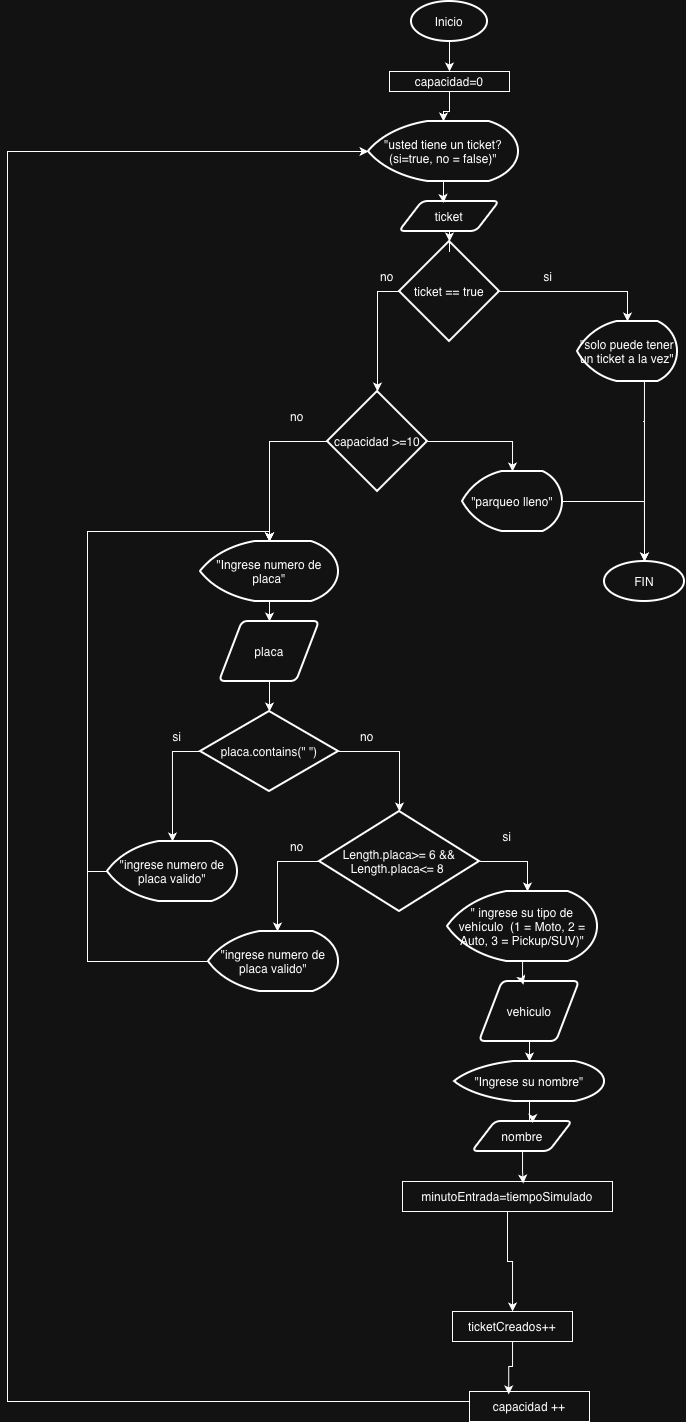

The diagram above was exported from draw.io. Its source (the exported page's mxGraphModel, read from the mxfile embedded in the PNG):
<mxGraphModel dx="1650" dy="1736" grid="1" gridSize="10" guides="1" tooltips="1" connect="1" arrows="1" fold="1" page="1" pageScale="1" pageWidth="827" pageHeight="1169" math="0" shadow="0">
  <root>
    <mxCell id="0" />
    <mxCell id="1" parent="0" />
    <mxCell id="4bqKwCfGJ-Q6_qauQSJZ-2" parent="1" style="strokeWidth=2;html=1;shape=mxgraph.flowchart.start_2;whiteSpace=wrap;" value="Inicio" vertex="1">
      <mxGeometry height="40" width="76" x="364" y="-490" as="geometry" />
    </mxCell>
    <mxCell id="4bqKwCfGJ-Q6_qauQSJZ-58" edge="1" parent="1" source="4bqKwCfGJ-Q6_qauQSJZ-43" style="edgeStyle=orthogonalEdgeStyle;rounded=0;orthogonalLoop=1;jettySize=auto;html=1;exitX=0;exitY=0.5;exitDx=0;exitDy=0;exitPerimeter=0;" target="4bqKwCfGJ-Q6_qauQSJZ-57">
      <mxGeometry relative="1" as="geometry">
        <Array as="points">
          <mxPoint x="330" y="-200" />
        </Array>
      </mxGeometry>
    </mxCell>
    <mxCell id="4bqKwCfGJ-Q6_qauQSJZ-43" parent="1" style="strokeWidth=2;html=1;shape=mxgraph.flowchart.decision;whiteSpace=wrap;" value="ticket == true" vertex="1">
      <mxGeometry height="100" width="100" x="352" y="-250" as="geometry" />
    </mxCell>
    <mxCell id="4bqKwCfGJ-Q6_qauQSJZ-46" parent="1" style="strokeWidth=2;html=1;shape=mxgraph.flowchart.display;whiteSpace=wrap;" value="&quot;solo puede tener un ticket a la vez&quot;" vertex="1">
      <mxGeometry height="60" width="100" x="530" y="-170" as="geometry" />
    </mxCell>
    <mxCell id="4bqKwCfGJ-Q6_qauQSJZ-47" edge="1" parent="1" source="4bqKwCfGJ-Q6_qauQSJZ-43" style="edgeStyle=orthogonalEdgeStyle;rounded=0;orthogonalLoop=1;jettySize=auto;html=1;entryX=0.5;entryY=0;entryDx=0;entryDy=0;entryPerimeter=0;exitX=1;exitY=0.5;exitDx=0;exitDy=0;exitPerimeter=0;" target="4bqKwCfGJ-Q6_qauQSJZ-46">
      <mxGeometry relative="1" as="geometry">
        <mxPoint x="730" y="-30" as="sourcePoint" />
      </mxGeometry>
    </mxCell>
    <mxCell id="4bqKwCfGJ-Q6_qauQSJZ-48" parent="1" style="text;html=1;whiteSpace=wrap;strokeColor=none;fillColor=none;align=center;verticalAlign=middle;rounded=0;" value="si" vertex="1">
      <mxGeometry height="30" width="60" x="471" y="-230" as="geometry" />
    </mxCell>
    <mxCell id="4bqKwCfGJ-Q6_qauQSJZ-51" parent="1" style="strokeWidth=2;html=1;shape=mxgraph.flowchart.display;whiteSpace=wrap;" value="&quot;usted tiene un ticket? (si=true, no = false)&quot;" vertex="1">
      <mxGeometry height="60" width="150" x="321" y="-370" as="geometry" />
    </mxCell>
    <mxCell id="4bqKwCfGJ-Q6_qauQSJZ-104" edge="1" parent="1" source="4bqKwCfGJ-Q6_qauQSJZ-52" style="edgeStyle=orthogonalEdgeStyle;rounded=0;orthogonalLoop=1;jettySize=auto;html=1;" target="4bqKwCfGJ-Q6_qauQSJZ-43">
      <mxGeometry relative="1" as="geometry" />
    </mxCell>
    <mxCell id="4bqKwCfGJ-Q6_qauQSJZ-52" parent="1" style="shape=parallelogram;html=1;strokeWidth=2;perimeter=parallelogramPerimeter;whiteSpace=wrap;rounded=1;arcSize=12;size=0.23;" value="ticket" vertex="1">
      <mxGeometry height="30" width="100" x="352" y="-290" as="geometry" />
    </mxCell>
    <mxCell id="4bqKwCfGJ-Q6_qauQSJZ-93" edge="1" parent="1" source="4bqKwCfGJ-Q6_qauQSJZ-57" style="edgeStyle=orthogonalEdgeStyle;rounded=0;orthogonalLoop=1;jettySize=auto;html=1;entryX=0.5;entryY=0;entryDx=0;entryDy=0;entryPerimeter=0;" target="4bqKwCfGJ-Q6_qauQSJZ-94">
      <mxGeometry relative="1" as="geometry">
        <mxPoint x="460" y="10" as="targetPoint" />
      </mxGeometry>
    </mxCell>
    <mxCell id="4bqKwCfGJ-Q6_qauQSJZ-57" parent="1" style="strokeWidth=2;html=1;shape=mxgraph.flowchart.decision;whiteSpace=wrap;" value="capacidad &amp;gt;=10" vertex="1">
      <mxGeometry height="100" width="100" x="280" y="-100" as="geometry" />
    </mxCell>
    <mxCell id="4bqKwCfGJ-Q6_qauQSJZ-59" parent="1" style="text;html=1;whiteSpace=wrap;strokeColor=none;fillColor=none;align=center;verticalAlign=middle;rounded=0;" value="no" vertex="1">
      <mxGeometry height="30" width="60" x="310" y="-230" as="geometry" />
    </mxCell>
    <mxCell id="4bqKwCfGJ-Q6_qauQSJZ-91" edge="1" parent="1" source="4bqKwCfGJ-Q6_qauQSJZ-57" style="edgeStyle=orthogonalEdgeStyle;rounded=0;orthogonalLoop=1;jettySize=auto;html=1;entryX=0.5;entryY=0;entryDx=0;entryDy=0;entryPerimeter=0;exitX=0;exitY=0.5;exitDx=0;exitDy=0;exitPerimeter=0;" target="4bqKwCfGJ-Q6_qauQSJZ-61">
      <mxGeometry relative="1" as="geometry" />
    </mxCell>
    <mxCell id="4bqKwCfGJ-Q6_qauQSJZ-92" parent="1" style="text;html=1;whiteSpace=wrap;strokeColor=none;fillColor=none;align=center;verticalAlign=middle;rounded=0;" value="no" vertex="1">
      <mxGeometry height="30" width="60" x="220" y="-90" as="geometry" />
    </mxCell>
    <mxCell id="4bqKwCfGJ-Q6_qauQSJZ-94" parent="1" style="strokeWidth=2;html=1;shape=mxgraph.flowchart.display;whiteSpace=wrap;" value="&quot;parqueo lleno&quot;" vertex="1">
      <mxGeometry height="60" width="100" x="415" y="-20" as="geometry" />
    </mxCell>
    <mxCell id="4bqKwCfGJ-Q6_qauQSJZ-97" parent="1" style="strokeWidth=2;html=1;shape=mxgraph.flowchart.start_2;whiteSpace=wrap;" value="FIN" vertex="1">
      <mxGeometry height="40" width="80" x="557" y="70" as="geometry" />
    </mxCell>
    <mxCell id="4bqKwCfGJ-Q6_qauQSJZ-98" edge="1" parent="1" source="4bqKwCfGJ-Q6_qauQSJZ-46" style="edgeStyle=orthogonalEdgeStyle;rounded=0;orthogonalLoop=1;jettySize=auto;html=1;entryX=0.5;entryY=0;entryDx=0;entryDy=0;entryPerimeter=0;" target="4bqKwCfGJ-Q6_qauQSJZ-97">
      <mxGeometry relative="1" as="geometry">
        <Array as="points">
          <mxPoint x="597" y="-70" />
          <mxPoint x="597" y="-70" />
        </Array>
      </mxGeometry>
    </mxCell>
    <mxCell id="4bqKwCfGJ-Q6_qauQSJZ-99" edge="1" parent="1" source="4bqKwCfGJ-Q6_qauQSJZ-94" style="edgeStyle=orthogonalEdgeStyle;rounded=0;orthogonalLoop=1;jettySize=auto;html=1;entryX=0.5;entryY=0;entryDx=0;entryDy=0;entryPerimeter=0;" target="4bqKwCfGJ-Q6_qauQSJZ-97">
      <mxGeometry relative="1" as="geometry" />
    </mxCell>
    <mxCell id="4bqKwCfGJ-Q6_qauQSJZ-102" edge="1" parent="1" source="4bqKwCfGJ-Q6_qauQSJZ-100" style="edgeStyle=orthogonalEdgeStyle;rounded=0;orthogonalLoop=1;jettySize=auto;html=1;" target="4bqKwCfGJ-Q6_qauQSJZ-51">
      <mxGeometry relative="1" as="geometry" />
    </mxCell>
    <mxCell id="4bqKwCfGJ-Q6_qauQSJZ-100" parent="1" style="whiteSpace=wrap;html=1;" value="capacidad=0" vertex="1">
      <mxGeometry height="20" width="120" x="342" y="-420" as="geometry" />
    </mxCell>
    <mxCell id="4bqKwCfGJ-Q6_qauQSJZ-103" edge="1" parent="1" source="4bqKwCfGJ-Q6_qauQSJZ-51" style="edgeStyle=orthogonalEdgeStyle;rounded=0;orthogonalLoop=1;jettySize=auto;html=1;entryX=0.441;entryY=0.048;entryDx=0;entryDy=0;entryPerimeter=0;" target="4bqKwCfGJ-Q6_qauQSJZ-52">
      <mxGeometry relative="1" as="geometry" />
    </mxCell>
    <mxCell id="4bqKwCfGJ-Q6_qauQSJZ-105" edge="1" parent="1" source="4bqKwCfGJ-Q6_qauQSJZ-89" style="edgeStyle=orthogonalEdgeStyle;rounded=0;orthogonalLoop=1;jettySize=auto;html=1;entryX=0;entryY=0.5;entryDx=0;entryDy=0;entryPerimeter=0;exitX=0;exitY=0.5;exitDx=0;exitDy=0;" target="4bqKwCfGJ-Q6_qauQSJZ-51">
      <mxGeometry relative="1" as="geometry">
        <Array as="points">
          <mxPoint x="422" y="910" />
          <mxPoint x="-40" y="910" />
          <mxPoint x="-40" y="-340" />
        </Array>
        <mxPoint x="520" y="935" as="sourcePoint" />
      </mxGeometry>
    </mxCell>
    <mxCell id="4bqKwCfGJ-Q6_qauQSJZ-60" edge="1" parent="1" source="4bqKwCfGJ-Q6_qauQSJZ-61" style="edgeStyle=orthogonalEdgeStyle;rounded=0;orthogonalLoop=1;jettySize=auto;html=1;entryX=0.5;entryY=0;entryDx=0;entryDy=0;" target="4bqKwCfGJ-Q6_qauQSJZ-62">
      <mxGeometry relative="1" as="geometry" />
    </mxCell>
    <mxCell id="4bqKwCfGJ-Q6_qauQSJZ-61" parent="1" style="strokeWidth=2;html=1;shape=mxgraph.flowchart.display;whiteSpace=wrap;" value="&quot;Ingrese numero de placa&quot;" vertex="1">
      <mxGeometry height="60" width="138" x="153" y="50" as="geometry" />
    </mxCell>
    <mxCell id="4bqKwCfGJ-Q6_qauQSJZ-62" parent="1" style="shape=parallelogram;html=1;strokeWidth=2;perimeter=parallelogramPerimeter;whiteSpace=wrap;rounded=1;arcSize=12;size=0.23;" value="placa" vertex="1">
      <mxGeometry height="60" width="100" x="172" y="130" as="geometry" />
    </mxCell>
    <mxCell id="4bqKwCfGJ-Q6_qauQSJZ-63" edge="1" parent="1" source="4bqKwCfGJ-Q6_qauQSJZ-65" style="edgeStyle=orthogonalEdgeStyle;rounded=0;orthogonalLoop=1;jettySize=auto;html=1;">
      <mxGeometry relative="1" as="geometry">
        <mxPoint x="230" y="440" as="targetPoint" />
      </mxGeometry>
    </mxCell>
    <mxCell id="4bqKwCfGJ-Q6_qauQSJZ-64" edge="1" parent="1" source="4bqKwCfGJ-Q6_qauQSJZ-65" style="edgeStyle=orthogonalEdgeStyle;rounded=0;orthogonalLoop=1;jettySize=auto;html=1;">
      <mxGeometry relative="1" as="geometry">
        <Array as="points">
          <mxPoint x="480" y="370" />
        </Array>
        <mxPoint x="480" y="400" as="targetPoint" />
      </mxGeometry>
    </mxCell>
    <mxCell id="4bqKwCfGJ-Q6_qauQSJZ-65" parent="1" style="strokeWidth=2;html=1;shape=mxgraph.flowchart.decision;whiteSpace=wrap;" value="Length.placa&amp;gt;= 6 &amp;amp;&amp;amp; Length.placa&amp;lt;= 8&amp;nbsp;" vertex="1">
      <mxGeometry height="100" width="160" x="272" y="320" as="geometry" />
    </mxCell>
    <mxCell id="4bqKwCfGJ-Q6_qauQSJZ-66" parent="1" style="strokeWidth=2;html=1;shape=mxgraph.flowchart.decision;whiteSpace=wrap;" value="placa.contains(&quot; &quot;)" vertex="1">
      <mxGeometry height="80" width="138" x="153" y="220" as="geometry" />
    </mxCell>
    <mxCell id="4bqKwCfGJ-Q6_qauQSJZ-67" edge="1" parent="1" source="4bqKwCfGJ-Q6_qauQSJZ-62" style="edgeStyle=orthogonalEdgeStyle;rounded=0;orthogonalLoop=1;jettySize=auto;html=1;entryX=0.5;entryY=0;entryDx=0;entryDy=0;entryPerimeter=0;" target="4bqKwCfGJ-Q6_qauQSJZ-66">
      <mxGeometry relative="1" as="geometry" />
    </mxCell>
    <mxCell id="4bqKwCfGJ-Q6_qauQSJZ-68" parent="1" style="strokeWidth=2;html=1;shape=mxgraph.flowchart.display;whiteSpace=wrap;" value="&quot;ingrese numero de placa valido&quot;" vertex="1">
      <mxGeometry height="60" width="130" x="60" y="350" as="geometry" />
    </mxCell>
    <mxCell id="4bqKwCfGJ-Q6_qauQSJZ-69" edge="1" parent="1" source="4bqKwCfGJ-Q6_qauQSJZ-66" style="edgeStyle=orthogonalEdgeStyle;rounded=0;orthogonalLoop=1;jettySize=auto;html=1;entryX=0.5;entryY=0;entryDx=0;entryDy=0;entryPerimeter=0;exitX=0;exitY=0.5;exitDx=0;exitDy=0;exitPerimeter=0;" target="4bqKwCfGJ-Q6_qauQSJZ-68">
      <mxGeometry relative="1" as="geometry" />
    </mxCell>
    <mxCell id="4bqKwCfGJ-Q6_qauQSJZ-70" edge="1" parent="1" source="4bqKwCfGJ-Q6_qauQSJZ-66" style="edgeStyle=orthogonalEdgeStyle;rounded=0;orthogonalLoop=1;jettySize=auto;html=1;entryX=0.5;entryY=0;entryDx=0;entryDy=0;entryPerimeter=0;exitX=1;exitY=0.5;exitDx=0;exitDy=0;exitPerimeter=0;" target="4bqKwCfGJ-Q6_qauQSJZ-65">
      <mxGeometry relative="1" as="geometry" />
    </mxCell>
    <mxCell id="4bqKwCfGJ-Q6_qauQSJZ-71" parent="1" style="text;html=1;whiteSpace=wrap;strokeColor=none;fillColor=none;align=center;verticalAlign=middle;rounded=0;" value="si" vertex="1">
      <mxGeometry height="30" width="60" x="100" y="230" as="geometry" />
    </mxCell>
    <mxCell id="4bqKwCfGJ-Q6_qauQSJZ-72" parent="1" style="text;html=1;whiteSpace=wrap;strokeColor=none;fillColor=none;align=center;verticalAlign=middle;rounded=0;" value="no" vertex="1">
      <mxGeometry height="30" width="60" x="290" y="230" as="geometry" />
    </mxCell>
    <mxCell id="4bqKwCfGJ-Q6_qauQSJZ-73" edge="1" parent="1" source="4bqKwCfGJ-Q6_qauQSJZ-68" style="edgeStyle=orthogonalEdgeStyle;rounded=0;orthogonalLoop=1;jettySize=auto;html=1;entryX=0.5;entryY=0;entryDx=0;entryDy=0;entryPerimeter=0;" target="4bqKwCfGJ-Q6_qauQSJZ-61">
      <mxGeometry relative="1" as="geometry">
        <Array as="points">
          <mxPoint x="40" y="380" />
          <mxPoint x="40" y="40" />
          <mxPoint x="222" y="40" />
        </Array>
      </mxGeometry>
    </mxCell>
    <mxCell id="4bqKwCfGJ-Q6_qauQSJZ-74" parent="1" style="strokeWidth=2;html=1;shape=mxgraph.flowchart.display;whiteSpace=wrap;" value="&quot;ingrese numero de placa valido&quot;" vertex="1">
      <mxGeometry height="60" width="130" x="161" y="440" as="geometry" />
    </mxCell>
    <mxCell id="4bqKwCfGJ-Q6_qauQSJZ-75" edge="1" parent="1" source="4bqKwCfGJ-Q6_qauQSJZ-74" style="edgeStyle=orthogonalEdgeStyle;rounded=0;orthogonalLoop=1;jettySize=auto;html=1;entryX=0.5;entryY=0;entryDx=0;entryDy=0;entryPerimeter=0;" target="4bqKwCfGJ-Q6_qauQSJZ-61">
      <mxGeometry relative="1" as="geometry">
        <Array as="points">
          <mxPoint x="40" y="470" />
          <mxPoint x="40" y="40" />
          <mxPoint x="222" y="40" />
        </Array>
      </mxGeometry>
    </mxCell>
    <mxCell id="4bqKwCfGJ-Q6_qauQSJZ-76" parent="1" style="text;html=1;whiteSpace=wrap;strokeColor=none;fillColor=none;align=center;verticalAlign=middle;rounded=0;" value="no" vertex="1">
      <mxGeometry height="30" width="60" x="220" y="340" as="geometry" />
    </mxCell>
    <mxCell id="4bqKwCfGJ-Q6_qauQSJZ-77" parent="1" style="text;html=1;whiteSpace=wrap;strokeColor=none;fillColor=none;align=center;verticalAlign=middle;rounded=0;" value="si" vertex="1">
      <mxGeometry height="30" width="60" x="430" y="330" as="geometry" />
    </mxCell>
    <mxCell id="4bqKwCfGJ-Q6_qauQSJZ-78" parent="1" style="strokeWidth=2;html=1;shape=mxgraph.flowchart.display;whiteSpace=wrap;" value="&quot; ingrese su tipo de vehículo &amp;nbsp;(1 = Moto, 2 = Auto, 3 = Pickup/SUV)&quot;" vertex="1">
      <mxGeometry height="70" width="150" x="400" y="400" as="geometry" />
    </mxCell>
    <mxCell id="4bqKwCfGJ-Q6_qauQSJZ-79" parent="1" style="shape=parallelogram;html=1;strokeWidth=2;perimeter=parallelogramPerimeter;whiteSpace=wrap;rounded=1;arcSize=12;size=0.23;" value="vehiculo" vertex="1">
      <mxGeometry height="60" width="100" x="432" y="490" as="geometry" />
    </mxCell>
    <mxCell id="4bqKwCfGJ-Q6_qauQSJZ-80" edge="1" parent="1" source="4bqKwCfGJ-Q6_qauQSJZ-78" style="edgeStyle=orthogonalEdgeStyle;rounded=0;orthogonalLoop=1;jettySize=auto;html=1;entryX=0.44;entryY=0.05;entryDx=0;entryDy=0;entryPerimeter=0;" target="4bqKwCfGJ-Q6_qauQSJZ-79">
      <mxGeometry relative="1" as="geometry" />
    </mxCell>
    <mxCell id="4bqKwCfGJ-Q6_qauQSJZ-81" parent="1" style="strokeWidth=2;html=1;shape=mxgraph.flowchart.display;whiteSpace=wrap;" value="&quot;Ingrese su nombre&quot;" vertex="1">
      <mxGeometry height="40" width="150" x="407" y="570" as="geometry" />
    </mxCell>
    <mxCell id="4bqKwCfGJ-Q6_qauQSJZ-82" edge="1" parent="1" source="4bqKwCfGJ-Q6_qauQSJZ-79" style="edgeStyle=orthogonalEdgeStyle;rounded=0;orthogonalLoop=1;jettySize=auto;html=1;entryX=0.5;entryY=0;entryDx=0;entryDy=0;entryPerimeter=0;" target="4bqKwCfGJ-Q6_qauQSJZ-81">
      <mxGeometry relative="1" as="geometry" />
    </mxCell>
    <mxCell id="4bqKwCfGJ-Q6_qauQSJZ-84" parent="1" style="shape=parallelogram;html=1;strokeWidth=2;perimeter=parallelogramPerimeter;whiteSpace=wrap;rounded=1;arcSize=12;size=0.23;" value="nombre" vertex="1">
      <mxGeometry height="30" width="100" x="425" y="630" as="geometry" />
    </mxCell>
    <mxCell id="4bqKwCfGJ-Q6_qauQSJZ-85" edge="1" parent="1" source="4bqKwCfGJ-Q6_qauQSJZ-81" style="edgeStyle=orthogonalEdgeStyle;rounded=0;orthogonalLoop=1;jettySize=auto;html=1;entryX=0.6;entryY=0.05;entryDx=0;entryDy=0;entryPerimeter=0;" target="4bqKwCfGJ-Q6_qauQSJZ-84">
      <mxGeometry relative="1" as="geometry" />
    </mxCell>
    <mxCell id="4bqKwCfGJ-Q6_qauQSJZ-88" edge="1" parent="1" style="edgeStyle=orthogonalEdgeStyle;rounded=0;orthogonalLoop=1;jettySize=auto;html=1;exitX=0.5;exitY=1;exitDx=0;exitDy=0;">
      <mxGeometry relative="1" as="geometry">
        <mxPoint x="460" y="780" as="sourcePoint" />
        <mxPoint x="460" y="780" as="targetPoint" />
      </mxGeometry>
    </mxCell>
    <mxCell id="4bqKwCfGJ-Q6_qauQSJZ-89" parent="1" style="whiteSpace=wrap;html=1;" value="capacidad ++" vertex="1">
      <mxGeometry height="30" width="120" x="422" y="900" as="geometry" />
    </mxCell>
    <mxCell id="4bqKwCfGJ-Q6_qauQSJZ-109" edge="1" parent="1" style="edgeStyle=orthogonalEdgeStyle;rounded=0;orthogonalLoop=1;jettySize=auto;html=1;entryX=0.5;entryY=0;entryDx=0;entryDy=0;" target="4bqKwCfGJ-Q6_qauQSJZ-100">
      <mxGeometry relative="1" as="geometry">
        <mxPoint x="400" y="-450" as="sourcePoint" />
      </mxGeometry>
    </mxCell>
    <mxCell id="4bqKwCfGJ-Q6_qauQSJZ-118" edge="1" parent="1" source="4bqKwCfGJ-Q6_qauQSJZ-110" style="edgeStyle=orthogonalEdgeStyle;rounded=0;orthogonalLoop=1;jettySize=auto;html=1;" target="4bqKwCfGJ-Q6_qauQSJZ-115">
      <mxGeometry relative="1" as="geometry" />
    </mxCell>
    <mxCell id="4bqKwCfGJ-Q6_qauQSJZ-110" parent="1" style="whiteSpace=wrap;html=1;" value="minutoEntrada=tiempoSimulado" vertex="1">
      <mxGeometry height="30" width="210" x="355" y="690" as="geometry" />
    </mxCell>
    <mxCell id="4bqKwCfGJ-Q6_qauQSJZ-112" edge="1" parent="1" source="4bqKwCfGJ-Q6_qauQSJZ-84" style="edgeStyle=orthogonalEdgeStyle;rounded=0;orthogonalLoop=1;jettySize=auto;html=1;entryX=0.575;entryY=0.069;entryDx=0;entryDy=0;entryPerimeter=0;" target="4bqKwCfGJ-Q6_qauQSJZ-110">
      <mxGeometry relative="1" as="geometry" />
    </mxCell>
    <mxCell id="4bqKwCfGJ-Q6_qauQSJZ-115" parent="1" style="whiteSpace=wrap;html=1;" value="ticketCreados++" vertex="1">
      <mxGeometry height="30" width="120" x="405" y="820" as="geometry" />
    </mxCell>
    <mxCell id="4bqKwCfGJ-Q6_qauQSJZ-117" edge="1" parent="1" source="4bqKwCfGJ-Q6_qauQSJZ-115" style="edgeStyle=orthogonalEdgeStyle;rounded=0;orthogonalLoop=1;jettySize=auto;html=1;entryX=0.327;entryY=0.096;entryDx=0;entryDy=0;entryPerimeter=0;" target="4bqKwCfGJ-Q6_qauQSJZ-89">
      <mxGeometry relative="1" as="geometry" />
    </mxCell>
  </root>
</mxGraphModel>